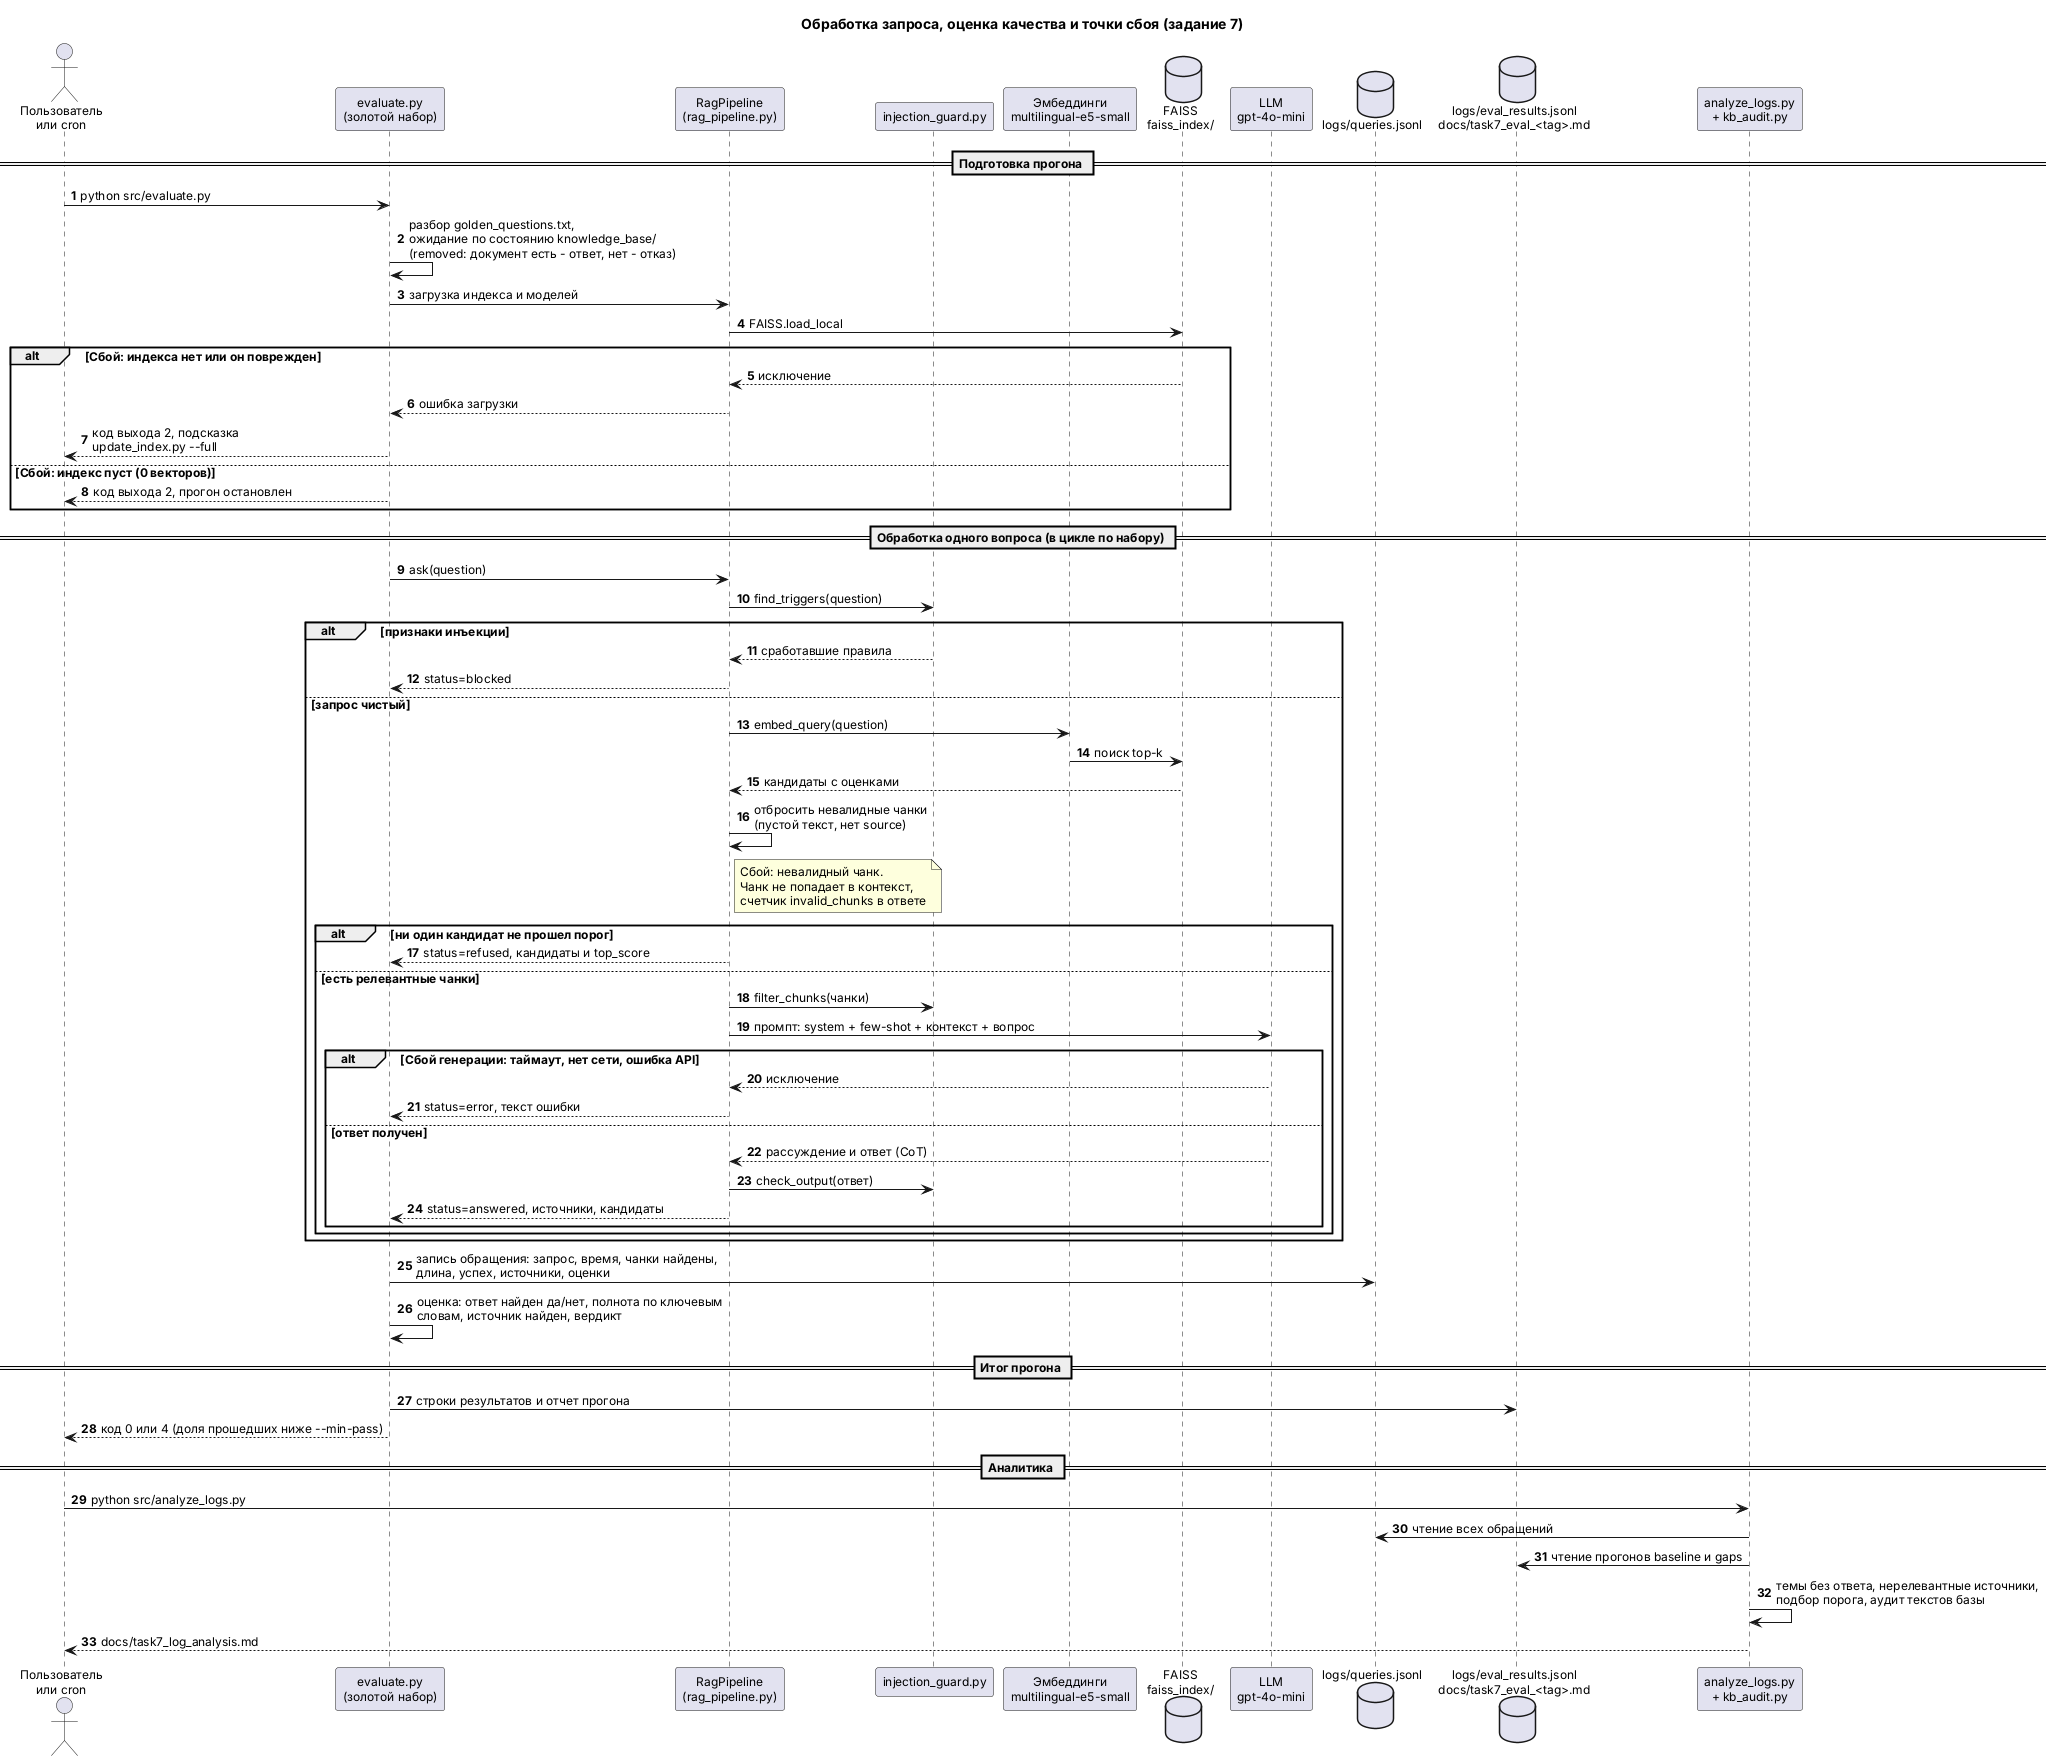

The diagram above was rendered by PlantUML. Its source (embedded in the PNG):
@startuml task7_eval_sequence
title Обработка запроса, оценка качества и точки сбоя (задание 7)

skinparam shadowing false
skinparam defaultFontSize 12
skinparam sequenceMessageAlign left
autonumber

actor "Пользователь\nили cron" as U
participant "evaluate.py\n(золотой набор)" as E
participant "RagPipeline\n(rag_pipeline.py)" as P
participant "injection_guard.py" as G
participant "Эмбеддинги\nmultilingual-e5-small" as M
database "FAISS\nfaiss_index/" as F
participant "LLM\ngpt-4o-mini" as L
database "logs/queries.jsonl" as Q
database "logs/eval_results.jsonl\ndocs/task7_eval_<tag>.md" as R
participant "analyze_logs.py\n+ kb_audit.py" as A

== Подготовка прогона ==
U -> E : python src/evaluate.py
E -> E : разбор golden_questions.txt,\nожидание по состоянию knowledge_base/\n(removed: документ есть - ответ, нет - отказ)
E -> P : загрузка индекса и моделей
P -> F : FAISS.load_local
alt Сбой: индекса нет или он поврежден
  F --> P : исключение
  P --> E : ошибка загрузки
  E --> U : код выхода 2, подсказка\nupdate_index.py --full
else Сбой: индекс пуст (0 векторов)
  E --> U : код выхода 2, прогон остановлен
end

== Обработка одного вопроса (в цикле по набору) ==
E -> P : ask(question)
P -> G : find_triggers(question)
alt признаки инъекции
  G --> P : сработавшие правила
  P --> E : status=blocked
else запрос чистый
  P -> M : embed_query(question)
  M -> F : поиск top-k
  F --> P : кандидаты с оценками
  P -> P : отбросить невалидные чанки\n(пустой текст, нет source)
  note right of P
    Сбой: невалидный чанк.
    Чанк не попадает в контекст,
    счетчик invalid_chunks в ответе
  end note
  alt ни один кандидат не прошел порог
    P --> E : status=refused, кандидаты и top_score
  else есть релевантные чанки
    P -> G : filter_chunks(чанки)
    P -> L : промпт: system + few-shot + контекст + вопрос
    alt Сбой генерации: таймаут, нет сети, ошибка API
      L --> P : исключение
      P --> E : status=error, текст ошибки
    else ответ получен
      L --> P : рассуждение и ответ (CoT)
      P -> G : check_output(ответ)
      P --> E : status=answered, источники, кандидаты
    end
  end
end
E -> Q : запись обращения: запрос, время, чанки найдены,\nдлина, успех, источники, оценки
E -> E : оценка: ответ найден да/нет, полнота по ключевым\nсловам, источник найден, вердикт

== Итог прогона ==
E -> R : строки результатов и отчет прогона
E --> U : код 0 или 4 (доля прошедших ниже --min-pass)

== Аналитика ==
U -> A : python src/analyze_logs.py
A -> Q : чтение всех обращений
A -> R : чтение прогонов baseline и gaps
A -> A : темы без ответа, нерелевантные источники,\nподбор порога, аудит текстов базы
A --> U : docs/task7_log_analysis.md
@enduml